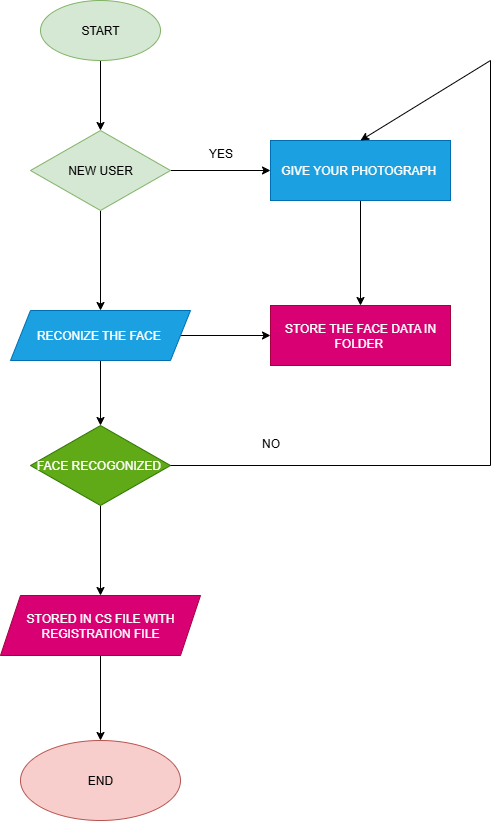

The diagram above was exported from draw.io. Its source (the exported page's mxGraphModel, read from the mxfile embedded in the PNG):
<mxGraphModel dx="1895" dy="1022" grid="1" gridSize="10" guides="1" tooltips="1" connect="1" arrows="1" fold="1" page="1" pageScale="1" pageWidth="827" pageHeight="1169" math="0" shadow="0">
  <root>
    <mxCell id="0" />
    <mxCell id="1" parent="0" />
    <mxCell id="cyOpKoLABrFhWdMfybmZ-3" value="" style="edgeStyle=orthogonalEdgeStyle;rounded=0;orthogonalLoop=1;jettySize=auto;html=1;" edge="1" parent="1" source="cyOpKoLABrFhWdMfybmZ-1" target="cyOpKoLABrFhWdMfybmZ-2">
      <mxGeometry relative="1" as="geometry" />
    </mxCell>
    <mxCell id="cyOpKoLABrFhWdMfybmZ-1" value="START" style="ellipse;whiteSpace=wrap;html=1;fillColor=#d5e8d4;strokeColor=#82b366;" vertex="1" parent="1">
      <mxGeometry x="350" y="100" width="120" height="60" as="geometry" />
    </mxCell>
    <mxCell id="cyOpKoLABrFhWdMfybmZ-5" value="" style="edgeStyle=orthogonalEdgeStyle;rounded=0;orthogonalLoop=1;jettySize=auto;html=1;" edge="1" parent="1" source="cyOpKoLABrFhWdMfybmZ-2" target="cyOpKoLABrFhWdMfybmZ-4">
      <mxGeometry relative="1" as="geometry" />
    </mxCell>
    <mxCell id="cyOpKoLABrFhWdMfybmZ-24" value="" style="edgeStyle=orthogonalEdgeStyle;rounded=0;orthogonalLoop=1;jettySize=auto;html=1;" edge="1" parent="1" source="cyOpKoLABrFhWdMfybmZ-2" target="cyOpKoLABrFhWdMfybmZ-19">
      <mxGeometry relative="1" as="geometry" />
    </mxCell>
    <mxCell id="cyOpKoLABrFhWdMfybmZ-2" value="NEW USER" style="rhombus;whiteSpace=wrap;html=1;fillColor=#d5e8d4;strokeColor=#82b366;" vertex="1" parent="1">
      <mxGeometry x="340" y="230" width="140" height="80" as="geometry" />
    </mxCell>
    <mxCell id="cyOpKoLABrFhWdMfybmZ-7" value="" style="edgeStyle=orthogonalEdgeStyle;rounded=0;orthogonalLoop=1;jettySize=auto;html=1;" edge="1" parent="1" source="cyOpKoLABrFhWdMfybmZ-4" target="cyOpKoLABrFhWdMfybmZ-6">
      <mxGeometry relative="1" as="geometry" />
    </mxCell>
    <mxCell id="cyOpKoLABrFhWdMfybmZ-25" value="" style="edgeStyle=orthogonalEdgeStyle;rounded=0;orthogonalLoop=1;jettySize=auto;html=1;" edge="1" parent="1" source="cyOpKoLABrFhWdMfybmZ-4" target="cyOpKoLABrFhWdMfybmZ-22">
      <mxGeometry relative="1" as="geometry" />
    </mxCell>
    <mxCell id="cyOpKoLABrFhWdMfybmZ-4" value="RECONIZE THE FACE&amp;nbsp;" style="shape=parallelogram;perimeter=parallelogramPerimeter;whiteSpace=wrap;html=1;fixedSize=1;fillColor=#1ba1e2;strokeColor=#006EAF;fontColor=#ffffff;" vertex="1" parent="1">
      <mxGeometry x="320" y="410" width="180" height="50" as="geometry" />
    </mxCell>
    <mxCell id="cyOpKoLABrFhWdMfybmZ-9" value="" style="edgeStyle=orthogonalEdgeStyle;rounded=0;orthogonalLoop=1;jettySize=auto;html=1;" edge="1" parent="1" source="cyOpKoLABrFhWdMfybmZ-6" target="cyOpKoLABrFhWdMfybmZ-8">
      <mxGeometry relative="1" as="geometry" />
    </mxCell>
    <mxCell id="cyOpKoLABrFhWdMfybmZ-6" value="FACE RECOGONIZED&amp;nbsp;" style="rhombus;whiteSpace=wrap;html=1;fillColor=#60a917;strokeColor=#2D7600;fontColor=#ffffff;" vertex="1" parent="1">
      <mxGeometry x="340" y="525" width="140" height="80" as="geometry" />
    </mxCell>
    <mxCell id="cyOpKoLABrFhWdMfybmZ-18" value="" style="edgeStyle=orthogonalEdgeStyle;rounded=0;orthogonalLoop=1;jettySize=auto;html=1;" edge="1" parent="1" source="cyOpKoLABrFhWdMfybmZ-8" target="cyOpKoLABrFhWdMfybmZ-17">
      <mxGeometry relative="1" as="geometry" />
    </mxCell>
    <mxCell id="cyOpKoLABrFhWdMfybmZ-8" value="STORED IN CS FILE WITH&lt;div&gt;REGISTRATION FILE&lt;/div&gt;" style="shape=parallelogram;perimeter=parallelogramPerimeter;whiteSpace=wrap;html=1;fixedSize=1;fillColor=#d80073;strokeColor=#A50040;fontColor=#ffffff;" vertex="1" parent="1">
      <mxGeometry x="310" y="695" width="200" height="60" as="geometry" />
    </mxCell>
    <mxCell id="cyOpKoLABrFhWdMfybmZ-17" value="END" style="ellipse;whiteSpace=wrap;html=1;fillColor=#f8cecc;strokeColor=#b85450;" vertex="1" parent="1">
      <mxGeometry x="330" y="840" width="160" height="80" as="geometry" />
    </mxCell>
    <mxCell id="cyOpKoLABrFhWdMfybmZ-23" value="" style="edgeStyle=orthogonalEdgeStyle;rounded=0;orthogonalLoop=1;jettySize=auto;html=1;" edge="1" parent="1" source="cyOpKoLABrFhWdMfybmZ-19" target="cyOpKoLABrFhWdMfybmZ-22">
      <mxGeometry relative="1" as="geometry" />
    </mxCell>
    <mxCell id="cyOpKoLABrFhWdMfybmZ-19" value="GIVE YOUR PHOTOGRAPH&amp;nbsp;" style="whiteSpace=wrap;html=1;fillColor=#1ba1e2;fontColor=#ffffff;strokeColor=#006EAF;" vertex="1" parent="1">
      <mxGeometry x="580" y="240" width="180" height="60" as="geometry" />
    </mxCell>
    <mxCell id="cyOpKoLABrFhWdMfybmZ-22" value="STORE THE FACE DATA IN FOLDER&amp;nbsp;" style="whiteSpace=wrap;html=1;fillColor=#d80073;fontColor=#ffffff;strokeColor=#A50040;" vertex="1" parent="1">
      <mxGeometry x="580" y="405" width="180" height="60" as="geometry" />
    </mxCell>
    <mxCell id="cyOpKoLABrFhWdMfybmZ-27" value="" style="edgeStyle=none;orthogonalLoop=1;jettySize=auto;html=1;rounded=0;exitX=1;exitY=0.5;exitDx=0;exitDy=0;entryX=0.5;entryY=0;entryDx=0;entryDy=0;" edge="1" parent="1" source="cyOpKoLABrFhWdMfybmZ-6" target="cyOpKoLABrFhWdMfybmZ-19">
      <mxGeometry width="100" relative="1" as="geometry">
        <mxPoint x="550" y="570" as="sourcePoint" />
        <mxPoint x="490" y="565" as="targetPoint" />
        <Array as="points">
          <mxPoint x="800" y="565" />
          <mxPoint x="800" y="160" />
        </Array>
      </mxGeometry>
    </mxCell>
    <mxCell id="cyOpKoLABrFhWdMfybmZ-32" value="YES" style="text;html=1;align=center;verticalAlign=middle;resizable=0;points=[];autosize=1;strokeColor=none;fillColor=none;" vertex="1" parent="1">
      <mxGeometry x="505" y="238" width="50" height="30" as="geometry" />
    </mxCell>
    <mxCell id="cyOpKoLABrFhWdMfybmZ-33" value="NO" style="text;html=1;align=center;verticalAlign=middle;resizable=0;points=[];autosize=1;strokeColor=none;fillColor=none;" vertex="1" parent="1">
      <mxGeometry x="560" y="528" width="40" height="30" as="geometry" />
    </mxCell>
  </root>
</mxGraphModel>